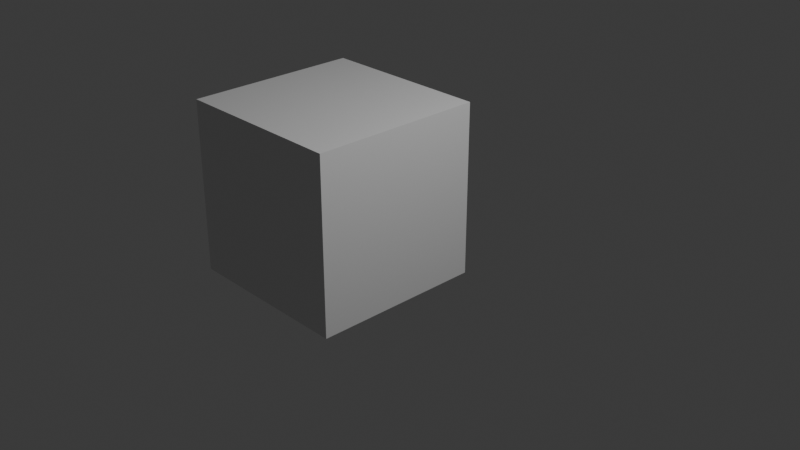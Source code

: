 # Source: ship_interior_v01.blend  (saved by Blender 5.2.44; exported with 4.5.12 LTS)
import bpy
from mathutils import Matrix  # noqa: F401  (used for matrix-valued properties, if any)

bpy.ops.wm.read_factory_settings(use_empty=True)
scene = bpy.context.scene
scene.name = 'Scene'

# ---- collections
col_collection = bpy.data.collections.new('Collection'); scene.collection.children.link(col_collection)

# ---- materials (node trees are filled in below, after node groups)
mat_material = bpy.data.materials.new('Material')
mat_material.alpha_threshold = 0.0
mat_material.use_backface_culling_lightprobe_volume = False
mat_material.roughness = 0.5
mat_material.line_color = (0.0, 0.0, 0.0, 1.0)

# ---- material node trees
mat_material.use_nodes = True; mat_material.node_tree.nodes.clear()
_N = mat_material.node_tree.nodes; _L = mat_material.node_tree.links
n0 = _N.new('ShaderNodeOutputMaterial'); n0.name = 'Material Output'; n0.location = (200, 100)
n1 = _N.new('ShaderNodeBsdfPrincipled'); n1.name = 'Principled BSDF'; n1.location = (-200, 100)
n1.inputs[10].default_value = 0.005
_L.new(n1.outputs[0], n0.inputs[0])
n0.is_active_output = True

# ---- world
world_world = bpy.data.worlds.new('World'); scene.world = world_world
world_world.use_nodes = True; world_world.node_tree.nodes.clear()
_N = world_world.node_tree.nodes; _L = world_world.node_tree.links
n0 = _N.new('ShaderNodeOutputWorld'); n0.name = 'World Output'; n0.location = (200, 100)
n1 = _N.new('ShaderNodeBackground'); n1.name = 'Background'; n1.location = (-200, 100)
n1.inputs[0].default_value = (0.05088, 0.05088, 0.05088, 1.0)
_L.new(n1.outputs[0], n0.inputs[0])
n0.is_active_output = True
world_world.color = (0.05088, 0.05088, 0.05088)
world_world.sun_shadow_jitter_overblur = 0.0

# ---- cameras
cam_camera = bpy.data.cameras.new('Camera')
cam_camera.clip_end = 100.0
cam_camera.ortho_scale = 7.314

# ---- lights
light_light = bpy.data.lights.new('Light', 'POINT')
light_light.energy = 1000.0
light_light.shadow_soft_size = 0.1

# ---- meshes
me_cube = bpy.data.meshes.new('Cube')
me_cube.from_pydata([(1.0, 1.0, 1.0), (1.0, 1.0, -1.0), (1.0, -1.0, 1.0), (1.0, -1.0, -1.0), (-1.0, 1.0, 1.0), (-1.0, 1.0, -1.0), (-1.0, -1.0, 1.0), (-1.0, -1.0, -1.0)], [], [(0, 4, 6, 2), (3, 2, 6, 7), (7, 6, 4, 5), (5, 1, 3, 7), (1, 0, 2, 3), (5, 4, 0, 1)])
_uv = me_cube.uv_layers.new(name='UVMap')
_uv.uv.foreach_set('vector', [0.625, 0.5, 0.875, 0.5, 0.875, 0.75, 0.625, 0.75, 0.375, 0.75, 0.625, 0.75, 0.625, 1.0, 0.375, 1.0, 0.375, 0.0, 0.625, 0.0, 0.625, 0.25, 0.375, 0.25, 0.125, 0.5, 0.375, 0.5, 0.375, 0.75, 0.125, 0.75, 0.375, 0.5, 0.625, 0.5, 0.625, 0.75, 0.375, 0.75, 0.375, 0.25, 0.625, 0.25, 0.625, 0.5, 0.375, 0.5])
me_cube.materials.append(mat_material)
me_cube.use_mirror_vertex_groups = False
me_cube.update()

# ---- objects
ob_cube = bpy.data.objects.new('Cube', me_cube)
ob_light = bpy.data.objects.new('Light', light_light)
ob_camera = bpy.data.objects.new('Camera', cam_camera)

# ---- transforms, parenting, visibility, modifiers, constraints
ob_cube.location = (-1.0, 0.0, 0.0)
ob_cube.lock_rotations_4d = False
ob_cube.empty_display_type = 'ARROWS'
ob_cube.lineart.crease_threshold = 0.0
ob_light.location = (4.076, 1.005, 5.904)
ob_light.rotation_euler = (0.6503, 0.05522, 1.866)
ob_light.lock_rotations_4d = False
ob_light.empty_display_type = 'ARROWS'
ob_light.color = (0.0, 0.0, 0.0, 0.0)
ob_light.lineart.crease_threshold = 0.0
ob_camera.location = (7.359, -6.926, 4.958)
ob_camera.rotation_euler = (1.109, 0.0, 0.8149)
ob_camera.lock_rotations_4d = False
ob_camera.empty_display_type = 'ARROWS'
ob_camera.color = (0.0, 0.0, 0.0, 0.0)
ob_camera.display_type = 'WIRE'
ob_camera.lineart.crease_threshold = 0.0

# ---- collection membership
col_collection.objects.link(ob_cube)
col_collection.objects.link(ob_light)
col_collection.objects.link(ob_camera)

# ---- scene / render settings (as saved in the file)
scene.camera = ob_camera
scene.frame_start = 1; scene.frame_end = 250; scene.frame_set(1)
scene.render.engine = 'BLENDER_EEVEE_NEXT'
scene.render.bake_bias = 0.0
scene.render.bake_samples = 0
scene.render.compositor_device = 'GPU'
scene.eevee.use_volume_custom_range = False
scene.eevee.fast_gi_thickness_near = 0.1
scene.eevee.fast_gi_thickness_far = 0.0
scene.eevee.ray_tracing_options.screen_trace_thickness = 0.1
bpy.context.view_layer.update()
